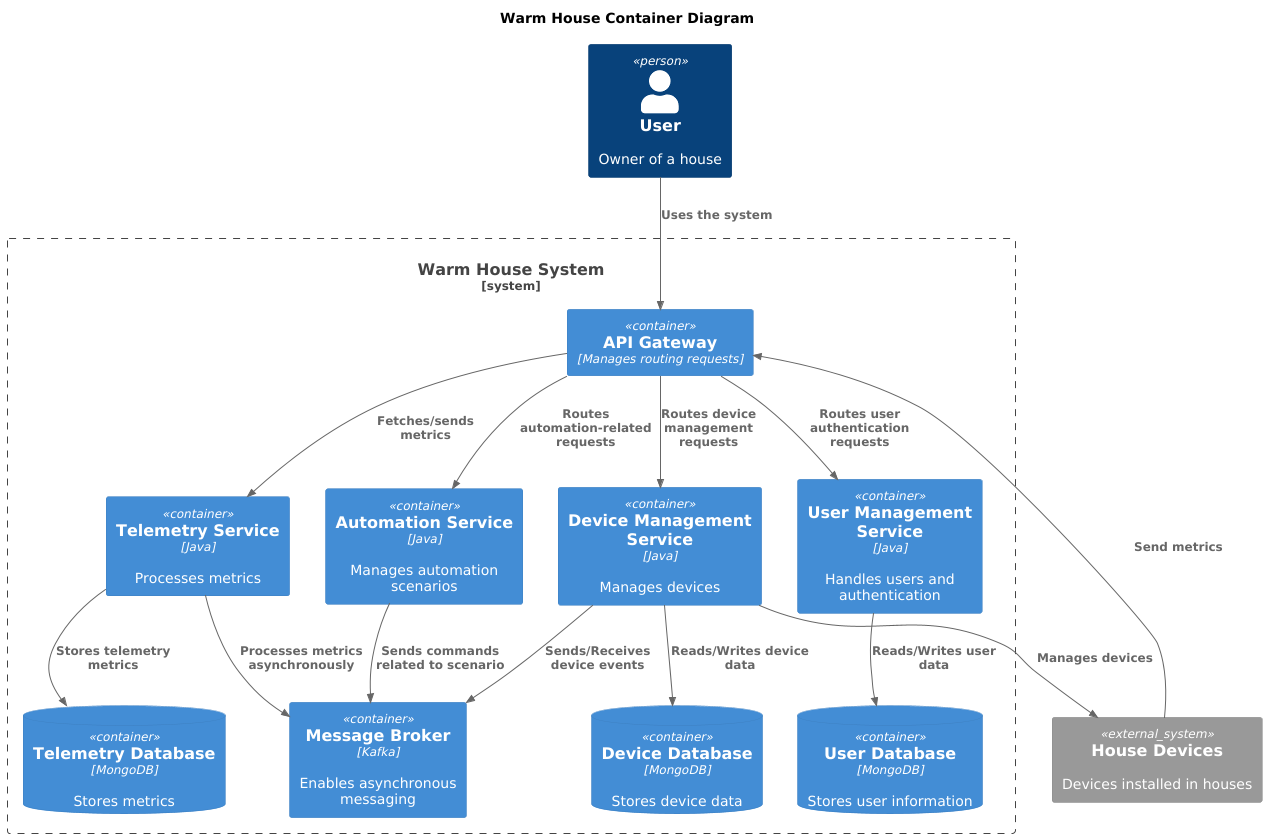

The diagram above was rendered by PlantUML. Its source (embedded in the PNG):
@startuml
!includeurl https://raw.githubusercontent.com/RicardoNiepel/C4-PlantUML/master/C4_Component.puml

title Warm House Container Diagram

Person(user, "User", "Owner of a house")
System_Boundary(WarmHouseSystem, "Warm House System") {
    Container(API_Gateway, "API Gateway", "Manages routing requests")
    Container(DMS, "Device Management Service", "Java", "Manages devices")
    Container(Telemetry, "Telemetry Service", "Java", "Processes metrics")
    Container(UserManagement, "User Management Service", "Java", "Handles users and authentication")
    Container(Automation, "Automation Service", "Java", "Manages automation scenarios")
    Container(Kafka, "Message Broker", "Kafka", "Enables asynchronous messaging")
    ContainerDb(DeviceDB, "Device Database", "MongoDB", "Stores device data")
    ContainerDb(UserDB, "User Database", "MongoDB", "Stores user information")
    ContainerDb(TelemetryDB, "Telemetry Database", "MongoDB", "Stores metrics")
}

System_Ext(Device, "House Devices", "Devices installed in houses")

Rel(user, API_Gateway, "Uses the system")
Rel(API_Gateway, DMS, "Routes device management requests")
Rel(API_Gateway, UserManagement, "Routes user authentication requests")
Rel(API_Gateway, Telemetry, "Fetches/sends metrics")
Rel(API_Gateway, Automation, "Routes automation-related requests")
Rel(Device, API_Gateway, "Send metrics")


Rel(DMS, Kafka, "Sends/Receives device events")
Rel(Telemetry, Kafka, "Processes metrics asynchronously")
Rel(Automation, Kafka, "Sends commands related to scenario")
Rel(DMS, DeviceDB, "Reads/Writes device data")
Rel(UserManagement, UserDB, "Reads/Writes user data")
Rel(Telemetry, TelemetryDB, "Stores telemetry metrics ")
Rel(DMS, Device, "Manages devices")

@enduml